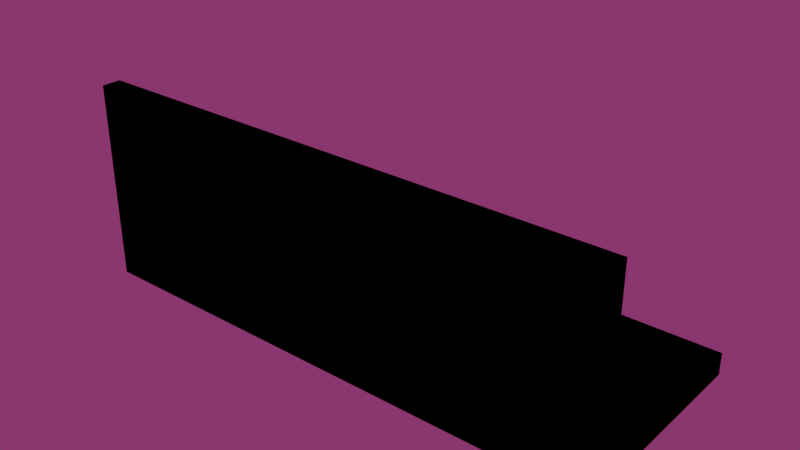 # Source: scene.blend  (saved by Blender 2.83.21; exported with 4.5.12 LTS)
import bpy
from mathutils import Matrix  # noqa: F401  (used for matrix-valued properties, if any)

bpy.ops.wm.read_factory_settings(use_empty=True)
scene = bpy.context.scene
scene.name = 'Scene'

# ---- collections
col_collection = bpy.data.collections.new('Collection'); scene.collection.children.link(col_collection)

# ---- materials (node trees are filled in below, after node groups)
mat_material = bpy.data.materials.new('Material')
mat_material.alpha_threshold = 0.0
mat_material.diffuse_color = (0.5, 0.5, 0.5, 1.0)
mat_material.line_color = (0.0, 0.0, 0.0, 1.0)

# ---- material node trees
mat_material.use_nodes = True; mat_material.node_tree.nodes.clear()
_N = mat_material.node_tree.nodes; _L = mat_material.node_tree.links
n0 = _N.new('ShaderNodeOutputMaterial'); n0.name = 'Material Output'; n0.location = (300, 300)
n0.is_active_output = True

# ---- world
world_world = bpy.data.worlds.new('World'); scene.world = world_world
world_world.use_nodes = True; world_world.node_tree.nodes.clear()
_N = world_world.node_tree.nodes; _L = world_world.node_tree.links
n0 = _N.new('ShaderNodeOutputWorld'); n0.name = 'World Output'; n0.location = (300, 300)
n1 = _N.new('ShaderNodeBackground'); n1.name = 'Background'; n1.location = (10, 300)
n1.inputs[0].default_value = (0.2203, 0.03265, 0.128, 1.0)
_L.new(n1.outputs[0], n0.inputs[0])
n0.is_active_output = True
world_world.color = (0.05088, 0.05088, 0.05088)
world_world.use_sun_shadow = False
world_world.sun_shadow_jitter_overblur = 0.0

# ---- meshes
me_cube = bpy.data.meshes.new('Cube')
me_cube.from_pydata([(1.0, 1.0, 1.0), (1.0, 1.0, -1.0), (1.0, -1.0, 1.0), (1.0, -1.0, -1.0), (-1.0, 1.0, 1.0), (-1.0, 1.0, -1.0), (-1.0, -1.0, 1.0), (-1.0, -1.0, -1.0), (-1.0, 0.8214, -1.0), (1.0, 0.8214, 1.0), (-1.0, 0.8214, 1.0), (1.0, 0.8214, -1.0), (-1.0, 0.8214, 16.79), (-1.0, 1.0, 16.79), (1.0, 1.0, 16.79), (1.0, 0.8214, 16.79), (0.393, 1.0, -1.0), (-0.2737, 1.0, -1.0), (0.393, -1.0, 1.0), (-0.2737, -1.0, 1.0), (-0.2737, -1.0, -1.0), (0.393, -1.0, -1.0), (-0.2737, 1.0, 1.0), (0.393, 1.0, 1.0), (0.393, 0.8214, -1.0), (-0.2737, 0.8214, -1.0), (-0.2737, 0.8214, 1.0), (0.393, 0.8214, 1.0), (-0.2737, 1.0, 16.79), (0.393, 1.0, 16.79), (-0.2737, 0.8214, 16.79), (0.393, 0.8214, 16.79), (-1.0, 0.4149, -1.0), (1.0, 0.4149, 1.0), (-1.0, 0.4149, 1.0), (1.0, 0.4149, -1.0), (-0.2737, 0.4149, -1.0), (0.393, 0.4149, -1.0), (0.393, 0.4149, 1.0), (-0.2737, 0.4149, 1.0), (-0.2737, 0.8214, 2.877), (0.393, 0.8214, 2.877), (0.393, 0.4149, 2.877), (-0.2737, 0.4149, 2.877), (-0.5548, 1.0, -1.0), (-0.5548, -1.0, 1.0), (-0.5548, 0.8214, -1.0), (-0.5548, -1.0, -1.0), (-0.5548, 1.0, 1.0), (-0.5548, 0.8214, 1.0), (-0.5548, 1.0, 16.79), (-0.5548, 0.8214, 16.79), (-0.5548, 0.4149, -1.0), (-0.5548, 0.4149, 1.0), (-0.7431, 1.0, -1.0), (-0.7431, -1.0, 1.0), (-0.7431, 0.8214, -1.0), (-0.7431, 0.4149, -1.0), (-0.7431, -1.0, -1.0), (-0.7431, 1.0, 1.0), (-0.7431, 0.8214, 1.0), (-0.7431, 1.0, 16.79), (-0.7431, 0.8214, 16.79), (-0.7431, 0.4149, 1.0), (-0.7431, 0.8214, 2.888), (-0.5548, 0.8214, 2.888), (-0.7431, 0.4149, 1.0), (-0.7431, 0.8214, 2.888), (-0.5548, 0.8214, 2.888), (-0.5548, 0.4149, 1.0), (-1.655, 0.4149, -1.0), (-1.655, -1.0, -1.0), (-1.655, -1.0, 1.0), (-1.655, 1.0, 1.0), (-1.655, 1.0, -1.0), (-1.655, 0.8214, 1.0), (-1.655, 0.8214, -1.0), (-1.655, 0.4149, 1.0), (-1.655, 0.8214, 16.79), (-1.655, 1.0, 16.79), (1.776, 1.0, 1.0), (1.776, 1.0, -1.0), (1.776, -1.0, 1.0), (1.776, -1.0, -1.0), (1.776, 0.4149, 1.0), (1.776, 0.8214, -1.0), (1.776, 0.8214, 1.0), (1.776, 0.4149, -1.0), (1.776, 1.0, 16.79), (1.776, 0.8214, 16.79)], [], [(63, 34, 6, 55), (58, 55, 6, 7), (6, 34, 77, 72), (37, 35, 3, 21), (2, 3, 83, 82), (16, 23, 0, 1), (33, 2, 82, 84), (16, 1, 11, 24), (34, 10, 75, 77), (0, 14, 88, 80), (61, 13, 12, 62), (32, 7, 71, 70), (59, 4, 13, 61), (27, 9, 15, 31), (49, 26, 30, 51), (26, 27, 31, 30), (0, 23, 29, 14), (23, 22, 28, 29), (14, 29, 31, 15), (29, 28, 30, 31), (44, 17, 25, 46), (17, 16, 24, 25), (44, 48, 22, 17), (17, 22, 23, 16), (52, 36, 20, 47), (36, 37, 21, 20), (3, 2, 18, 21), (21, 18, 19, 20), (33, 38, 18, 2), (38, 39, 19, 18), (39, 38, 42, 43), (9, 27, 38, 33), (25, 24, 37, 36), (46, 25, 36, 52), (13, 4, 73, 79), (9, 33, 84, 86), (24, 11, 35, 37), (60, 10, 34, 63), (41, 40, 43, 42), (38, 27, 41, 42), (26, 39, 43, 40), (27, 26, 40, 41), (26, 49, 53, 39), (56, 46, 52, 57), (57, 52, 47, 58), (54, 59, 48, 44), (54, 44, 46, 56), (60, 49, 51, 62), (22, 48, 50, 28), (28, 50, 51, 30), (20, 19, 45, 47), (39, 53, 45, 19), (10, 60, 62, 12), (5, 54, 56, 8), (5, 4, 59, 54), (32, 57, 58, 7), (8, 56, 57, 32), (53, 49, 65, 68, 69), (48, 59, 61, 50), (50, 61, 62, 51), (47, 45, 55, 58), (53, 63, 55, 45), (60, 63, 66, 67, 64), (49, 60, 64, 65), (63, 53, 69, 66), (66, 69, 68, 67), (65, 64, 67, 68), (76, 75, 73, 74), (70, 77, 75, 76), (73, 75, 78, 79), (71, 72, 77, 70), (4, 5, 74, 73), (5, 8, 76, 74), (10, 12, 78, 75), (8, 32, 70, 76), (7, 6, 72, 71), (12, 13, 79, 78), (87, 84, 82, 83), (81, 80, 86, 85), (86, 80, 88, 89), (85, 86, 84, 87), (11, 1, 81, 85), (15, 9, 86, 89), (35, 11, 85, 87), (14, 15, 89, 88), (3, 35, 87, 83), (1, 0, 80, 81)])
_uv = me_cube.uv_layers.new(name='UVMap')
_uv.uv.foreach_set('vector', [0.8429, 0.5731, 0.875, 0.5731, 0.875, 0.75, 0.8429, 0.75, 0.375, 0.9679, 0.625, 0.9679, 0.625, 1.0, 0.375, 1.0, 0.875, 0.75, 0.875, 0.5731, 0.875, 0.5731, 0.875, 0.75, 0.2991, 0.5731, 0.375, 0.5731, 0.375, 0.75, 0.2991, 0.75, 0.625, 0.75, 0.375, 0.75, 0.375, 0.75, 0.625, 0.75, 0.375, 0.4241, 0.625, 0.4241, 0.625, 0.5, 0.375, 0.5, 0.625, 0.5731, 0.625, 0.75, 0.625, 0.75, 0.625, 0.5731, 0.2991, 0.5, 0.375, 0.5, 0.375, 0.5223, 0.2991, 0.5223, 0.875, 0.5731, 0.875, 0.5223, 0.875, 0.5223, 0.875, 0.5731, 0.625, 0.5, 0.625, 0.5, 0.625, 0.5, 0.625, 0.5, 0.8429, 0.5, 0.875, 0.5, 0.875, 0.5223, 0.8429, 0.5223, 0.125, 0.5731, 0.125, 0.75, 0.125, 0.75, 0.125, 0.5731, 0.625, 0.2821, 0.625, 0.25, 0.625, 0.25, 0.625, 0.2821, 0.7009, 0.5223, 0.625, 0.5223, 0.625, 0.5223, 0.7009, 0.5223, 0.8194, 0.5223, 0.7842, 0.5223, 0.7842, 0.5223, 0.8194, 0.5223, 0.7842, 0.5223, 0.7009, 0.5223, 0.7009, 0.5223, 0.7842, 0.5223, 0.625, 0.5, 0.625, 0.4241, 0.625, 0.4241, 0.625, 0.5, 0.625, 0.4241, 0.625, 0.3408, 0.625, 0.3408, 0.625, 0.4241, 0.625, 0.5, 0.7009, 0.5, 0.7009, 0.5223, 0.625, 0.5223, 0.7009, 0.5, 0.7842, 0.5, 0.7842, 0.5223, 0.7009, 0.5223, 0.1806, 0.5, 0.2158, 0.5, 0.2158, 0.5223, 0.1806, 0.5223, 0.2158, 0.5, 0.2991, 0.5, 0.2991, 0.5223, 0.2158, 0.5223, 0.375, 0.3056, 0.625, 0.3056, 0.625, 0.3408, 0.375, 0.3408, 0.375, 0.3408, 0.625, 0.3408, 0.625, 0.4241, 0.375, 0.4241, 0.1806, 0.5731, 0.2158, 0.5731, 0.2158, 0.75, 0.1806, 0.75, 0.2158, 0.5731, 0.2991, 0.5731, 0.2991, 0.75, 0.2158, 0.75, 0.375, 0.75, 0.625, 0.75, 0.625, 0.8259, 0.375, 0.8259, 0.375, 0.8259, 0.625, 0.8259, 0.625, 0.9092, 0.375, 0.9092, 0.625, 0.5731, 0.7009, 0.5731, 0.7009, 0.75, 0.625, 0.75, 0.7009, 0.5731, 0.7842, 0.5731, 0.7842, 0.75, 0.7009, 0.75, 0.7842, 0.5731, 0.7009, 0.5731, 0.7009, 0.5731, 0.7842, 0.5731, 0.625, 0.5223, 0.7009, 0.5223, 0.7009, 0.5731, 0.625, 0.5731, 0.2158, 0.5223, 0.2991, 0.5223, 0.2991, 0.5731, 0.2158, 0.5731, 0.1806, 0.5223, 0.2158, 0.5223, 0.2158, 0.5731, 0.1806, 0.5731, 0.625, 0.25, 0.625, 0.25, 0.625, 0.25, 0.625, 0.25, 0.625, 0.5223, 0.625, 0.5731, 0.625, 0.5731, 0.625, 0.5223, 0.2991, 0.5223, 0.375, 0.5223, 0.375, 0.5731, 0.2991, 0.5731, 0.8429, 0.5223, 0.875, 0.5223, 0.875, 0.5731, 0.8429, 0.5731, 0.7009, 0.5223, 0.7842, 0.5223, 0.7842, 0.5731, 0.7009, 0.5731, 0.7009, 0.5731, 0.7009, 0.5223, 0.7009, 0.5223, 0.7009, 0.5731, 0.7842, 0.5223, 0.7842, 0.5731, 0.7842, 0.5731, 0.7842, 0.5223, 0.7009, 0.5223, 0.7842, 0.5223, 0.7842, 0.5223, 0.7009, 0.5223, 0.7842, 0.5223, 0.8194, 0.5223, 0.8194, 0.5731, 0.7842, 0.5731, 0.1571, 0.5223, 0.1806, 0.5223, 0.1806, 0.5731, 0.1571, 0.5731, 0.1571, 0.5731, 0.1806, 0.5731, 0.1806, 0.75, 0.1571, 0.75, 0.375, 0.2821, 0.625, 0.2821, 0.625, 0.3056, 0.375, 0.3056, 0.1571, 0.5, 0.1806, 0.5, 0.1806, 0.5223, 0.1571, 0.5223, 0.8429, 0.5223, 0.8194, 0.5223, 0.8194, 0.5223, 0.8429, 0.5223, 0.625, 0.3408, 0.625, 0.3056, 0.625, 0.3056, 0.625, 0.3408, 0.7842, 0.5, 0.8194, 0.5, 0.8194, 0.5223, 0.7842, 0.5223, 0.375, 0.9092, 0.625, 0.9092, 0.625, 0.9444, 0.375, 0.9444, 0.7842, 0.5731, 0.8194, 0.5731, 0.8194, 0.75, 0.7842, 0.75, 0.875, 0.5223, 0.8429, 0.5223, 0.8429, 0.5223, 0.875, 0.5223, 0.125, 0.5, 0.1571, 0.5, 0.1571, 0.5223, 0.125, 0.5223, 0.375, 0.25, 0.625, 0.25, 0.625, 0.2821, 0.375, 0.2821, 0.125, 0.5731, 0.1571, 0.5731, 0.1571, 0.75, 0.125, 0.75, 0.125, 0.5223, 0.1571, 0.5223, 0.1571, 0.5731, 0.125, 0.5731, 0.8194, 0.5731, 0.8194, 0.5223, 0.8194, 0.5223, 0.8194, 0.5223, 0.8194, 0.5731, 0.625, 0.3056, 0.625, 0.2821, 0.625, 0.2821, 0.625, 0.3056, 0.8194, 0.5, 0.8429, 0.5, 0.8429, 0.5223, 0.8194, 0.5223, 0.375, 0.9444, 0.625, 0.9444, 0.625, 0.9679, 0.375, 0.9679, 0.8194, 0.5731, 0.8429, 0.5731, 0.8429, 0.75, 0.8194, 0.75, 0.8429, 0.5223, 0.8429, 0.5731, 0.8429, 0.5731, 0.8429, 0.5223, 0.8429, 0.5223, 0.8194, 0.5223, 0.8429, 0.5223, 0.8429, 0.5223, 0.8194, 0.5223, 0.8429, 0.5731, 0.8194, 0.5731, 0.8194, 0.5731, 0.8429, 0.5731, 0.8429, 0.5731, 0.8194, 0.5731, 0.8194, 0.5223, 0.8429, 0.5223, 0.8194, 0.5223, 0.8429, 0.5223, 0.8429, 0.5223, 0.8194, 0.5223, 0.375, 0.2277, 0.625, 0.2277, 0.625, 0.25, 0.375, 0.25, 0.375, 0.1769, 0.625, 0.1769, 0.625, 0.2277, 0.375, 0.2277, 0.625, 0.25, 0.625, 0.2277, 0.625, 0.2277, 0.625, 0.25, 0.375, 0.0, 0.625, 0.0, 0.625, 0.1769, 0.375, 0.1769, 0.625, 0.25, 0.375, 0.25, 0.375, 0.25, 0.625, 0.25, 0.125, 0.5, 0.125, 0.5223, 0.125, 0.5223, 0.125, 0.5, 0.875, 0.5223, 0.875, 0.5223, 0.875, 0.5223, 0.875, 0.5223, 0.125, 0.5223, 0.125, 0.5731, 0.125, 0.5731, 0.125, 0.5223, 0.375, 1.0, 0.625, 1.0, 0.625, 1.0, 0.375, 1.0, 0.875, 0.5223, 0.875, 0.5, 0.875, 0.5, 0.875, 0.5223, 0.375, 0.5731, 0.625, 0.5731, 0.625, 0.75, 0.375, 0.75, 0.375, 0.5, 0.625, 0.5, 0.625, 0.5223, 0.375, 0.5223, 0.625, 0.5223, 0.625, 0.5, 0.625, 0.5, 0.625, 0.5223, 0.375, 0.5223, 0.625, 0.5223, 0.625, 0.5731, 0.375, 0.5731, 0.375, 0.5223, 0.375, 0.5, 0.375, 0.5, 0.375, 0.5223, 0.625, 0.5223, 0.625, 0.5223, 0.625, 0.5223, 0.625, 0.5223, 0.375, 0.5731, 0.375, 0.5223, 0.375, 0.5223, 0.375, 0.5731, 0.625, 0.5, 0.625, 0.5223, 0.625, 0.5223, 0.625, 0.5, 0.375, 0.75, 0.375, 0.5731, 0.375, 0.5731, 0.375, 0.75, 0.375, 0.5, 0.625, 0.5, 0.625, 0.5, 0.375, 0.5])
me_cube.materials.append(mat_material)
me_cube.use_remesh_preserve_volume = False
me_cube.use_remesh_preserve_attributes = False
me_cube.use_mirror_vertex_groups = False
me_cube.update()

# ---- objects
ob_cube = bpy.data.objects.new('Cube', me_cube)

# ---- transforms, parenting, visibility, modifiers, constraints
ob_cube.location = (1.028e-17, 0.5258, -0.07804)
ob_cube.rotation_euler = (0.0, -0.0, 3.142)
ob_cube.scale = (1.0, 0.6813, 0.07095)
ob_cube.lock_rotations_4d = False
ob_cube.empty_display_type = 'ARROWS'
ob_cube.lineart.crease_threshold = 0.0

# ---- collection membership
col_collection.objects.link(ob_cube)

# ---- scene / render settings (as saved in the file)
scene.frame_start = 1; scene.frame_end = 250; scene.frame_set(1)
scene.render.engine = 'BLENDER_EEVEE_NEXT'
scene.cycles.use_denoising = False
scene.cycles.samples = 128
scene.cycles.sampling_pattern = 'TABULATED_SOBOL'
scene.cycles.use_adaptive_sampling = False
scene.cycles.use_light_tree = False
scene.view_settings.view_transform = 'Filmic'
bpy.context.view_layer.update()

# ---- added for rendering (the .blend has no active camera and no usable light): camera, sun
cam_auto = bpy.data.cameras.new('AutoCamera')
cam_auto.lens = 50.0
cam_auto.sensor_width = 36.0
cam_auto.clip_end = 1000.0
ob_auto_camera = bpy.data.objects.new('AutoCamera', cam_auto)
scene.collection.objects.link(ob_auto_camera)
ob_auto_camera.location = (3.54939, -3.8057, 3.36983)
ob_auto_camera.rotation_euler = (1.09748, -7.21219e-08, 0.694738)
scene.camera = ob_auto_camera
light_auto_sun = bpy.data.lights.new('AutoSun', 'SUN')
light_auto_sun.energy = 3.0
light_auto_sun.angle = 0.0523599
ob_auto_sun = bpy.data.objects.new('AutoSun', light_auto_sun)
scene.collection.objects.link(ob_auto_sun)
ob_auto_sun.rotation_euler = (0.872665, 0.174533, 0.523599)
bpy.context.view_layer.update()
